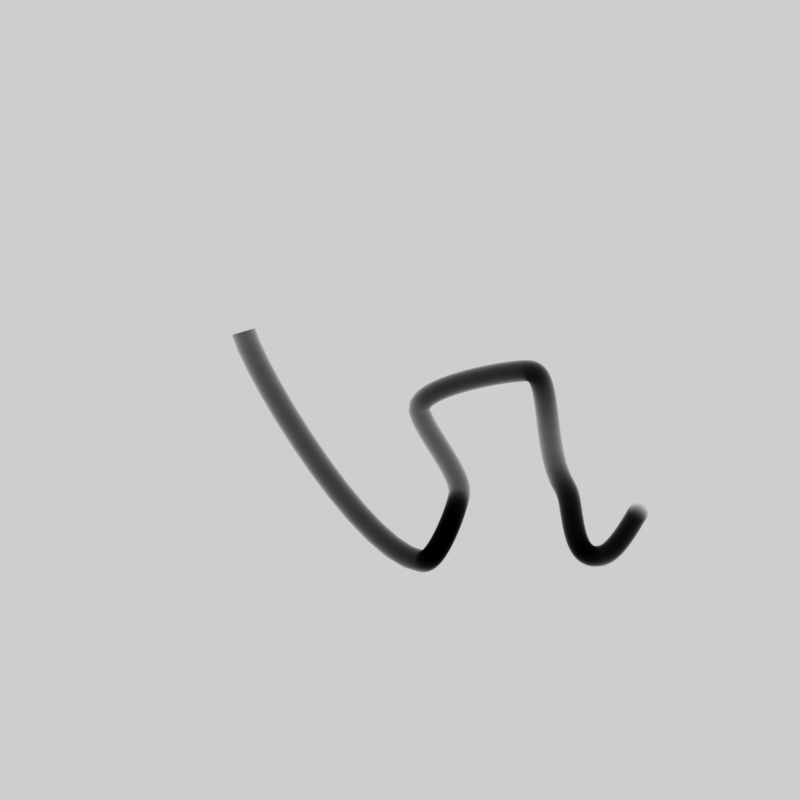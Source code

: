 # Source: easy_flow_3.blend  (saved by Blender 2.90.8; exported with 4.5.12 LTS)
import bpy
from mathutils import Matrix  # noqa: F401  (used for matrix-valued properties, if any)

bpy.ops.wm.read_factory_settings(use_empty=True)
scene = bpy.context.scene
scene.name = 'Scene'

# ---- collections
col_collection = bpy.data.collections.new('Collection'); scene.collection.children.link(col_collection)
col_collection_2 = bpy.data.collections.new('Collection 2'); scene.collection.children.link(col_collection_2)
col_collection_2_001 = bpy.data.collections.new('Collection 2.001'); scene.collection.children.link(col_collection_2_001)

# ---- materials (node trees are filled in below, after node groups)
mat_x_ray_artery = bpy.data.materials.new('X-Ray Artery')

# ---- material node trees
mat_x_ray_artery.use_nodes = True; mat_x_ray_artery.node_tree.nodes.clear()
_N = mat_x_ray_artery.node_tree.nodes; _L = mat_x_ray_artery.node_tree.links
n0 = _N.new('ShaderNodeSeparateXYZ'); n0.name = 'Separate XYZ'; n0.location = (-329, 432)
n1 = _N.new('ShaderNodeTexCoord'); n1.name = 'Texture Coordinate'; n1.location = (-524, 405)
n2 = _N.new('ShaderNodeBackground'); n2.name = 'Background'; n2.location = (341, 484)
n2.inputs[0].default_value = (1.0, 1.0, 1.0, 1.0)
n3 = _N.new('ShaderNodeBsdfTransparent'); n3.name = 'Transparent BSDF'; n3.location = (341, 378)
n4 = _N.new('ShaderNodeOutputMaterial'); n4.name = 'Material Output'; n4.location = (719, 466)
n5 = _N.new('ShaderNodeValToRGB'); n5.name = 'ColorRamp'; n5.location = (58, 649)
n5.color_ramp.hue_interpolation = 'FAR'
n5.color_ramp.color_mode = 'HSV'
while len(n5.color_ramp.elements) > 1: n5.color_ramp.elements.remove(n5.color_ramp.elements[-1])
n5.color_ramp.elements[0].position = 0.5464; n5.color_ramp.elements[0].color = (0.0, 0.0, 0.0, 1.0)
_e = n5.color_ramp.elements.new(0.5643); _e.color = (0.0, 0.0, 0.0, 0.0)
n6 = _N.new('ShaderNodeMath'); n6.name = 'Math'; n6.location = (-144, 491)
n6.operation = 'SUBTRACT'
n6.inputs[1].default_value = 0.4974
n6.inputs[2].default_value = 0.0
n7 = _N.new('ShaderNodeVolumeAbsorption'); n7.name = 'Volume Absorption.001'; n7.location = (530, 380)
n7.inputs[0].default_value = (0.0, 0.0, 0.0, 1.0)
n7.inputs[1].default_value = 3.4
_L.new(n0.outputs[1], n6.inputs[0])
_L.new(n6.outputs[0], n5.inputs[0])
_L.new(n7.outputs[0], n4.inputs[1])
_L.new(n1.outputs[2], n0.inputs[0])
n4.is_active_output = True

# ---- world
world_world = bpy.data.worlds.new('World'); scene.world = world_world
world_world.use_nodes = True; world_world.node_tree.nodes.clear()
_N = world_world.node_tree.nodes; _L = world_world.node_tree.links
n0 = _N.new('ShaderNodeOutputWorld'); n0.name = 'World Output'; n0.location = (300, 300)
n1 = _N.new('ShaderNodeBackground'); n1.name = 'Background'; n1.location = (10, 300)
n1.inputs[0].default_value = (1.0, 1.0, 1.0, 1.0)
_L.new(n1.outputs[0], n0.inputs[0])
n0.is_active_output = True
world_world.color = (0.05088, 0.05088, 0.05088)
world_world.use_sun_shadow = False
world_world.sun_shadow_jitter_overblur = 0.0

# ---- cameras
cam_camera = bpy.data.cameras.new('Camera')
cam_camera.clip_end = 100.0
cam_camera.ortho_scale = 7.314
cam_camera_001 = bpy.data.cameras.new('Camera.001')
cam_camera_001.lens = 175.0
cam_camera_002 = bpy.data.cameras.new('Camera.002')
cam_camera_002.lens = 175.0

# ---- lights
light_light = bpy.data.lights.new('Light', 'POINT')
light_light.transmission_factor = 0.0
light_light.energy = 1000.0
light_light.shadow_soft_size = 0.1
light_light.shadow_maximum_resolution = 0.006
light_light.use_absolute_resolution = True

# ---- curves / text
cu_beziercurve = bpy.data.curves.new('BezierCurve', 'CURVE')
cu_beziercurve.dimensions = '3D'
_sp = cu_beziercurve.splines.new('BEZIER'); _sp.bezier_points.add(7)
_sp.bezier_points.foreach_set('co', [-6.936, -8.606, 2.807, -3.167, -11.89, 2.202, -0.09821, -10.62, 0.7208, -0.3223, -9.205, 0.4235, -0.7764, -9.167, 2.95, -0.9199, -11.07, 3.286, 1.623, -11.9, 1.889, 3.914, -10.75, 1.508])
_sp.bezier_points.foreach_set('handle_left', [-6.982, -8.371, 2.807, -4.403, -11.78, 2.202, -0.2527, -10.89, 0.7208, -0.2783, -9.563, 0.4235, -0.6245, -9.038, 2.595, -1.9, -10.56, 3.683, 0.7462, -11.98, 1.889, 3.794, -10.97, 1.284])
_sp.bezier_points.foreach_set('handle_right', [-6.798, -9.325, 2.807, -2.856, -11.92, 2.202, 0.07998, -10.3, 0.7208, -0.3721, -8.801, 0.4235, -1.015, -9.369, 3.508, -0.5527, -11.26, 3.138, 2.168, -11.84, 1.889, 4.338, -9.959, 2.296])
for _p, _l, _r in zip(_sp.bezier_points, ['ALIGNED', 'ALIGNED', 'ALIGNED', 'ALIGNED', 'ALIGNED', 'ALIGNED', 'ALIGNED', 'ALIGNED'], ['ALIGNED', 'ALIGNED', 'ALIGNED', 'ALIGNED', 'ALIGNED', 'ALIGNED', 'ALIGNED', 'ALIGNED']): _p.handle_left_type = _l; _p.handle_right_type = _r
_sp.order_u = 0
_sp.order_v = 0
cu_beziercurve.materials.append(mat_x_ray_artery)
cu_beziercurve.use_path = True
cu_beziercurve.use_path_clamp = True
cu_beziercurve.bevel_mode = 'OBJECT'
cu_beziercurve.fill_mode = 'FULL'
cu_beziercurve.bevel_factor_mapping_start = 'SEGMENTS'
cu_beziercurve.bevel_factor_mapping_end = 'SEGMENTS'
cu_beziercurve.use_fill_caps = True
cu_beziercurve.bevel_factor_end = 0.9574
cu_beziercircle = bpy.data.curves.new('BezierCircle', 'CURVE')
cu_beziercircle.dimensions = '3D'
_sp = cu_beziercircle.splines.new('BEZIER'); _sp.bezier_points.add(3)
_sp.bezier_points.foreach_set('co', [-1.0, 0.0, 0.0, 0.0, 1.0, 0.0, 1.0, 0.0, 0.0, 0.0, -1.0, 0.0])
_sp.bezier_points.foreach_set('handle_left', [-1.0, -0.5521, 0.0, -0.5521, 1.0, 0.0, 1.0, 0.5521, 0.0, 0.5521, -1.0, 0.0])
_sp.bezier_points.foreach_set('handle_right', [-1.0, 0.5521, 0.0, 0.5521, 1.0, 0.0, 1.0, -0.5521, 0.0, -0.5521, -1.0, 0.0])
for _p, _l, _r in zip(_sp.bezier_points, ['AUTO', 'AUTO', 'AUTO', 'AUTO'], ['AUTO', 'AUTO', 'AUTO', 'AUTO']): _p.handle_left_type = _l; _p.handle_right_type = _r
_sp.order_u = 0
_sp.order_v = 0
_sp.use_cyclic_u = True
cu_beziercircle.use_path = True
cu_beziercircle.use_path_clamp = True
cu_beziercircle.fill_mode = 'FULL'

# ---- objects
ob_light = bpy.data.objects.new('Light', light_light)
ob_camera = bpy.data.objects.new('Camera', cam_camera)
ob_beziercurve = bpy.data.objects.new('BezierCurve', cu_beziercurve)
ob_beziercircle = bpy.data.objects.new('BezierCircle', cu_beziercircle)
ob_left = bpy.data.objects.new('left', cam_camera_001)
ob_front = bpy.data.objects.new('front', cam_camera_002)

# ---- transforms, parenting, visibility, modifiers, constraints
ob_light.location = (4.076, 7.207, 6.002)
ob_light.rotation_euler = (0.6503, 0.05522, 1.866)
ob_light.lock_rotations_4d = False
ob_light.empty_display_type = 'ARROWS'
ob_light.color = (0.0, 0.0, 0.0, 0.0)
ob_light.lineart.crease_threshold = 0.0
ob_camera.location = (7.359, -6.926, 4.958)
ob_camera.rotation_euler = (1.109, 0.0, 0.8149)
ob_camera.lock_rotations_4d = False
ob_camera.empty_display_type = 'ARROWS'
ob_camera.color = (0.0, 0.0, 0.0, 0.0)
ob_camera.display_type = 'WIRE'
ob_camera.lineart.crease_threshold = 0.0
ob_beziercurve.location = (-13.48, -3.29, 19.91)
ob_beziercurve.rotation_euler = (1.347, -0.0, -10.09)
ob_beziercurve.scale = (2.385, 2.283, 2.343)
ob_beziercurve.lineart.crease_threshold = 0.0
ob_beziercircle.location = (0.7297, 0.2015, 0.1667)
ob_beziercircle.rotation_euler = (-0.0003078, -0.1119, 0.1899)
ob_beziercircle.scale = (0.1682, 0.1682, 0.07175)
ob_beziercircle.lineart.crease_threshold = 0.0
ob_left.location = (130.3, 0.0, 0.0)
ob_left.rotation_euler = (1.571, 0.0, 1.571)
ob_left.lineart.crease_threshold = 0.0
ob_front.location = (-5.757, 134.4, -1.282)
ob_front.rotation_euler = (1.571, -0.0, 3.142)
ob_front.lineart.crease_threshold = 0.0
cu_beziercurve.bevel_object = ob_beziercircle

# ---- collection membership
col_collection.objects.link(ob_light)
col_collection.objects.link(ob_camera)
col_collection_2.objects.link(ob_beziercurve)
col_collection_2.objects.link(ob_beziercircle)
col_collection_2_001.objects.link(ob_left)
col_collection_2_001.objects.link(ob_front)

# ---- scene / render settings (as saved in the file)
scene.camera = ob_left
scene.frame_start = 1; scene.frame_end = 250; scene.frame_set(19)
scene.render.engine = 'CYCLES'
scene.render.image_settings.color_mode = 'RGB'
scene.render.resolution_x = 1024
scene.render.resolution_y = 1024
scene.cycles.use_denoising = False
scene.cycles.samples = 14
scene.cycles.sampling_pattern = 'TABULATED_SOBOL'
scene.cycles.use_adaptive_sampling = False
scene.cycles.use_light_tree = False
scene.cycles.volume_bounces = 17
scene.cycles.transparent_max_bounces = 15
scene.view_settings.view_transform = 'Filmic'
bpy.context.view_layer.update()
